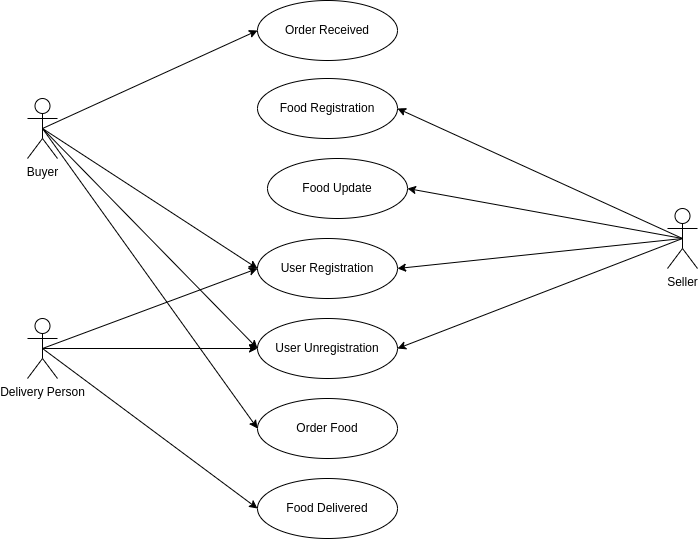

The diagram above was exported from draw.io. Its source (the exported page's mxGraphModel, read from the mxfile embedded in the PNG):
<mxGraphModel dx="1422" dy="771" grid="1" gridSize="10" guides="1" tooltips="1" connect="1" arrows="1" fold="1" page="1" pageScale="1" pageWidth="850" pageHeight="1100" math="0" shadow="0">
  <root>
    <mxCell id="0" />
    <mxCell id="1" parent="0" />
    <mxCell id="1_N9Q1_JM6TK8TfRzDna-1" value="Buyer" style="shape=umlActor;verticalLabelPosition=bottom;verticalAlign=top;html=1;outlineConnect=0;" parent="1" vertex="1">
      <mxGeometry x="80" y="128" width="30" height="60" as="geometry" />
    </mxCell>
    <mxCell id="1_N9Q1_JM6TK8TfRzDna-2" value="Seller" style="shape=umlActor;verticalLabelPosition=bottom;verticalAlign=top;html=1;outlineConnect=0;" parent="1" vertex="1">
      <mxGeometry x="720" y="238" width="30" height="60" as="geometry" />
    </mxCell>
    <mxCell id="1_N9Q1_JM6TK8TfRzDna-3" value="Delivery Person" style="shape=umlActor;verticalLabelPosition=bottom;verticalAlign=top;html=1;outlineConnect=0;" parent="1" vertex="1">
      <mxGeometry x="80" y="348" width="30" height="60" as="geometry" />
    </mxCell>
    <mxCell id="1_N9Q1_JM6TK8TfRzDna-5" value="User Registration" style="ellipse;whiteSpace=wrap;html=1;" parent="1" vertex="1">
      <mxGeometry x="310" y="268" width="140" height="60" as="geometry" />
    </mxCell>
    <mxCell id="1_N9Q1_JM6TK8TfRzDna-6" value="User Unregistration" style="ellipse;whiteSpace=wrap;html=1;" parent="1" vertex="1">
      <mxGeometry x="310" y="348" width="140" height="60" as="geometry" />
    </mxCell>
    <mxCell id="1_N9Q1_JM6TK8TfRzDna-7" value="Food Registration" style="ellipse;whiteSpace=wrap;html=1;" parent="1" vertex="1">
      <mxGeometry x="310" y="108" width="140" height="60" as="geometry" />
    </mxCell>
    <mxCell id="1_N9Q1_JM6TK8TfRzDna-8" value="Food Update" style="ellipse;whiteSpace=wrap;html=1;" parent="1" vertex="1">
      <mxGeometry x="320" y="188" width="140" height="60" as="geometry" />
    </mxCell>
    <mxCell id="1_N9Q1_JM6TK8TfRzDna-13" value="" style="endArrow=classic;html=1;rounded=0;entryX=0;entryY=0.5;entryDx=0;entryDy=0;exitX=0.5;exitY=0.5;exitDx=0;exitDy=0;exitPerimeter=0;" parent="1" source="1_N9Q1_JM6TK8TfRzDna-1" target="1_N9Q1_JM6TK8TfRzDna-5" edge="1">
      <mxGeometry width="50" height="50" relative="1" as="geometry">
        <mxPoint x="110" y="158" as="sourcePoint" />
        <mxPoint x="160" y="108" as="targetPoint" />
      </mxGeometry>
    </mxCell>
    <mxCell id="1_N9Q1_JM6TK8TfRzDna-14" value="" style="endArrow=classic;html=1;rounded=0;entryX=1;entryY=0.5;entryDx=0;entryDy=0;exitX=0.5;exitY=0.5;exitDx=0;exitDy=0;exitPerimeter=0;" parent="1" source="1_N9Q1_JM6TK8TfRzDna-2" target="1_N9Q1_JM6TK8TfRzDna-5" edge="1">
      <mxGeometry width="50" height="50" relative="1" as="geometry">
        <mxPoint x="110" y="328" as="sourcePoint" />
        <mxPoint x="320" y="158" as="targetPoint" />
      </mxGeometry>
    </mxCell>
    <mxCell id="1_N9Q1_JM6TK8TfRzDna-15" value="" style="endArrow=classic;html=1;rounded=0;entryX=0;entryY=0.5;entryDx=0;entryDy=0;exitX=0.5;exitY=0.5;exitDx=0;exitDy=0;exitPerimeter=0;" parent="1" source="1_N9Q1_JM6TK8TfRzDna-3" target="1_N9Q1_JM6TK8TfRzDna-5" edge="1">
      <mxGeometry width="50" height="50" relative="1" as="geometry">
        <mxPoint x="110" y="478" as="sourcePoint" />
        <mxPoint x="320" y="158" as="targetPoint" />
      </mxGeometry>
    </mxCell>
    <mxCell id="1_N9Q1_JM6TK8TfRzDna-16" value="" style="endArrow=classic;html=1;rounded=0;entryX=0;entryY=0.5;entryDx=0;entryDy=0;exitX=0.5;exitY=0.5;exitDx=0;exitDy=0;exitPerimeter=0;" parent="1" source="1_N9Q1_JM6TK8TfRzDna-1" target="1_N9Q1_JM6TK8TfRzDna-6" edge="1">
      <mxGeometry width="50" height="50" relative="1" as="geometry">
        <mxPoint x="110" y="158" as="sourcePoint" />
        <mxPoint x="320" y="158" as="targetPoint" />
      </mxGeometry>
    </mxCell>
    <mxCell id="1_N9Q1_JM6TK8TfRzDna-17" value="" style="endArrow=classic;html=1;rounded=0;exitX=0.5;exitY=0.5;exitDx=0;exitDy=0;exitPerimeter=0;entryX=1;entryY=0.5;entryDx=0;entryDy=0;" parent="1" source="1_N9Q1_JM6TK8TfRzDna-2" target="1_N9Q1_JM6TK8TfRzDna-6" edge="1">
      <mxGeometry width="50" height="50" relative="1" as="geometry">
        <mxPoint x="110" y="328" as="sourcePoint" />
        <mxPoint x="310" y="228" as="targetPoint" />
      </mxGeometry>
    </mxCell>
    <mxCell id="1_N9Q1_JM6TK8TfRzDna-18" value="" style="endArrow=classic;html=1;rounded=0;entryX=0;entryY=0.5;entryDx=0;entryDy=0;exitX=0.5;exitY=0.5;exitDx=0;exitDy=0;exitPerimeter=0;" parent="1" source="1_N9Q1_JM6TK8TfRzDna-3" target="1_N9Q1_JM6TK8TfRzDna-6" edge="1">
      <mxGeometry width="50" height="50" relative="1" as="geometry">
        <mxPoint x="110" y="478" as="sourcePoint" />
        <mxPoint x="330" y="248" as="targetPoint" />
      </mxGeometry>
    </mxCell>
    <mxCell id="1_N9Q1_JM6TK8TfRzDna-19" value="" style="endArrow=classic;html=1;rounded=0;entryX=1;entryY=0.5;entryDx=0;entryDy=0;exitX=0.5;exitY=0.5;exitDx=0;exitDy=0;exitPerimeter=0;" parent="1" source="1_N9Q1_JM6TK8TfRzDna-2" target="1_N9Q1_JM6TK8TfRzDna-7" edge="1">
      <mxGeometry width="50" height="50" relative="1" as="geometry">
        <mxPoint x="110" y="328" as="sourcePoint" />
        <mxPoint x="340" y="258" as="targetPoint" />
      </mxGeometry>
    </mxCell>
    <mxCell id="1_N9Q1_JM6TK8TfRzDna-20" value="" style="endArrow=classic;html=1;rounded=0;entryX=1;entryY=0.5;entryDx=0;entryDy=0;exitX=0.5;exitY=0.5;exitDx=0;exitDy=0;exitPerimeter=0;" parent="1" source="1_N9Q1_JM6TK8TfRzDna-2" target="1_N9Q1_JM6TK8TfRzDna-8" edge="1">
      <mxGeometry width="50" height="50" relative="1" as="geometry">
        <mxPoint x="110" y="328" as="sourcePoint" />
        <mxPoint x="320" y="318" as="targetPoint" />
      </mxGeometry>
    </mxCell>
    <mxCell id="1_N9Q1_JM6TK8TfRzDna-23" value="Order Food" style="ellipse;whiteSpace=wrap;html=1;" parent="1" vertex="1">
      <mxGeometry x="310" y="428" width="140" height="60" as="geometry" />
    </mxCell>
    <mxCell id="1_N9Q1_JM6TK8TfRzDna-24" value="" style="endArrow=classic;html=1;rounded=0;entryX=0;entryY=0.5;entryDx=0;entryDy=0;exitX=0.5;exitY=0.5;exitDx=0;exitDy=0;exitPerimeter=0;" parent="1" source="1_N9Q1_JM6TK8TfRzDna-1" target="1_N9Q1_JM6TK8TfRzDna-23" edge="1">
      <mxGeometry width="50" height="50" relative="1" as="geometry">
        <mxPoint x="105" y="168" as="sourcePoint" />
        <mxPoint x="320" y="238" as="targetPoint" />
      </mxGeometry>
    </mxCell>
    <mxCell id="1_N9Q1_JM6TK8TfRzDna-25" value="Food Delivered" style="ellipse;whiteSpace=wrap;html=1;" parent="1" vertex="1">
      <mxGeometry x="310" y="508" width="140" height="60" as="geometry" />
    </mxCell>
    <mxCell id="1_N9Q1_JM6TK8TfRzDna-27" value="" style="endArrow=classic;html=1;rounded=0;entryX=0;entryY=0.5;entryDx=0;entryDy=0;exitX=0.5;exitY=0.5;exitDx=0;exitDy=0;exitPerimeter=0;" parent="1" source="1_N9Q1_JM6TK8TfRzDna-3" target="1_N9Q1_JM6TK8TfRzDna-25" edge="1">
      <mxGeometry width="50" height="50" relative="1" as="geometry">
        <mxPoint x="105" y="388" as="sourcePoint" />
        <mxPoint x="320" y="388" as="targetPoint" />
      </mxGeometry>
    </mxCell>
    <mxCell id="RwGCcg2EGWRDUEtNX7-1-1" value="Order Received" style="ellipse;whiteSpace=wrap;html=1;" vertex="1" parent="1">
      <mxGeometry x="310" y="30" width="140" height="60" as="geometry" />
    </mxCell>
    <mxCell id="RwGCcg2EGWRDUEtNX7-1-2" value="" style="endArrow=classic;html=1;rounded=0;strokeWidth=1;entryX=0;entryY=0.5;entryDx=0;entryDy=0;exitX=0.5;exitY=0.5;exitDx=0;exitDy=0;exitPerimeter=0;" edge="1" parent="1" source="1_N9Q1_JM6TK8TfRzDna-1" target="RwGCcg2EGWRDUEtNX7-1-1">
      <mxGeometry width="50" height="50" relative="1" as="geometry">
        <mxPoint x="100" y="160" as="sourcePoint" />
        <mxPoint x="230" y="110" as="targetPoint" />
      </mxGeometry>
    </mxCell>
  </root>
</mxGraphModel>